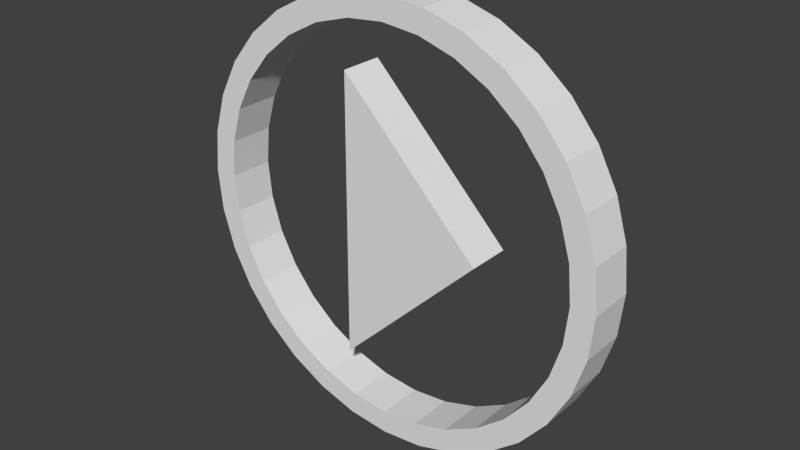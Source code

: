 # Source: playbutton.blend  (saved by Blender 2.74.0; exported with 4.5.12 LTS)
import bpy
from mathutils import Matrix  # noqa: F401  (used for matrix-valued properties, if any)

bpy.ops.wm.read_factory_settings(use_empty=True)
scene = bpy.context.scene
scene.name = 'Scene'

# ---- collections
col_collection_1 = bpy.data.collections.new('Collection 1'); scene.collection.children.link(col_collection_1)

# ---- world
world_world = bpy.data.worlds.new('World'); scene.world = world_world
world_world.color = (0.05088, 0.05088, 0.05088)
world_world.use_sun_shadow = False
world_world.sun_shadow_jitter_overblur = 0.0
world_world.cycles.sampling_method = 'MANUAL'
world_world.cycles.sample_map_resolution = 256

# ---- meshes
me_plane = bpy.data.meshes.new('Plane')
me_plane.from_pydata([(1.0, -1.0, 0.0), (-1.0, 1.0, 0.0), (1.0, 1.0, 0.0), (1.0, -1.0, 0.431), (-1.0, 1.0, 0.431), (1.0, 1.0, 0.431)], [], [(1, 2, 0), (3, 5, 4), (1, 0, 3, 4), (0, 2, 5, 3), (2, 1, 4, 5)])
me_plane.use_remesh_preserve_volume = False
me_plane.use_remesh_preserve_attributes = False
me_plane.use_mirror_vertex_groups = False
me_plane.update()
me_circle = bpy.data.meshes.new('Circle')
me_circle.from_pydata([(0.0, 1.0, -1.0), (0.0, 1.0, 1.0), (0.1951, 0.9808, -1.0), (0.1951, 0.9808, 1.0), (0.3827, 0.9239, -1.0), (0.3827, 0.9239, 1.0), (0.5556, 0.8315, -1.0), (0.5556, 0.8315, 1.0), (0.7071, 0.7071, -1.0), (0.7071, 0.7071, 1.0), (0.8315, 0.5556, -1.0), (0.8315, 0.5556, 1.0), (0.9239, 0.3827, -1.0), (0.9239, 0.3827, 1.0), (0.9808, 0.1951, -1.0), (0.9808, 0.1951, 1.0), (1.0, -2.384e-07, -1.0), (1.0, -2.384e-07, 1.0), (0.9808, -0.1951, -1.0), (0.9808, -0.1951, 1.0), (0.9239, -0.3827, -1.0), (0.9239, -0.3827, 1.0), (0.8315, -0.5556, -1.0), (0.8315, -0.5556, 1.0), (0.7071, -0.7071, -1.0), (0.7071, -0.7071, 1.0), (0.5556, -0.8315, -1.0), (0.5556, -0.8315, 1.0), (0.3827, -0.9239, -1.0), (0.3827, -0.9239, 1.0), (0.1951, -0.9808, -1.0), (0.1951, -0.9808, 1.0), (-3.258e-07, -1.0, -1.0), (-3.258e-07, -1.0, 1.0), (-0.1951, -0.9808, -1.0), (-0.1951, -0.9808, 1.0), (-0.3827, -0.9239, -1.0), (-0.3827, -0.9239, 1.0), (-0.5556, -0.8315, -1.0), (-0.5556, -0.8315, 1.0), (-0.7071, -0.7071, -1.0), (-0.7071, -0.7071, 1.0), (-0.8315, -0.5556, -1.0), (-0.8315, -0.5556, 1.0), (-0.9239, -0.3827, -1.0), (-0.9239, -0.3827, 1.0), (-0.9808, -0.1951, -1.0), (-0.9808, -0.1951, 1.0), (-1.0, 5.96e-07, -1.0), (-1.0, 6.557e-07, 1.0), (-0.9808, 0.1951, -1.0), (-0.9808, 0.1951, 1.0), (-0.9239, 0.3827, -1.0), (-0.9239, 0.3827, 1.0), (-0.8315, 0.5556, -1.0), (-0.8315, 0.5556, 1.0), (-0.7071, 0.7071, -1.0), (-0.7071, 0.7071, 1.0), (-0.5556, 0.8315, -1.0), (-0.5556, 0.8315, 1.0), (-0.3827, 0.9239, -1.0), (-0.3827, 0.9239, 1.0), (-0.1951, 0.9808, -1.0), (-0.1951, 0.9808, 1.0), (0.0, 0.89, -1.0), (0.0, 0.89, 1.0), (0.1736, 0.8729, -1.0), (0.1736, 0.8729, 1.0), (0.3406, 0.8223, -1.0), (0.3406, 0.8223, 1.0), (0.4945, 0.74, -1.0), (0.4945, 0.74, 1.0), (0.6293, 0.6293, -1.0), (0.6293, 0.6293, 1.0), (0.74, 0.4945, -1.0), (0.74, 0.4945, 1.0), (0.8223, 0.3406, -1.0), (0.8223, 0.3406, 1.0), (0.8729, 0.1736, -1.0), (0.8729, 0.1736, 1.0), (0.89, -2.384e-07, -1.0), (0.89, -2.384e-07, 1.0), (0.8729, -0.1736, -1.0), (0.8729, -0.1736, 1.0), (0.8223, -0.3406, -1.0), (0.8223, -0.3406, 1.0), (0.74, -0.4945, -1.0), (0.74, -0.4945, 1.0), (0.6293, -0.6293, -1.0), (0.6293, -0.6293, 1.0), (0.4945, -0.74, -1.0), (0.4945, -0.74, 1.0), (0.3406, -0.8223, -1.0), (0.3406, -0.8223, 1.0), (0.1736, -0.8729, -1.0), (0.1736, -0.8729, 1.0), (-3.258e-07, -0.89, -1.0), (-3.258e-07, -0.89, 1.0), (-0.1736, -0.8729, -1.0), (-0.1736, -0.8729, 1.0), (-0.3406, -0.8223, -1.0), (-0.3406, -0.8223, 1.0), (-0.4945, -0.74, -1.0), (-0.4945, -0.74, 1.0), (-0.6293, -0.6293, -1.0), (-0.6293, -0.6293, 1.0), (-0.74, -0.4945, -1.0), (-0.74, -0.4945, 1.0), (-0.8223, -0.3406, -1.0), (-0.8223, -0.3406, 1.0), (-0.8729, -0.1736, -1.0), (-0.8729, -0.1736, 1.0), (-0.89, 5.96e-07, -1.0), (-0.89, 6.557e-07, 1.0), (-0.8729, 0.1736, -1.0), (-0.8729, 0.1736, 1.0), (-0.8223, 0.3406, -1.0), (-0.8223, 0.3406, 1.0), (-0.74, 0.4945, -1.0), (-0.74, 0.4945, 1.0), (-0.6293, 0.6293, -1.0), (-0.6293, 0.6293, 1.0), (-0.4945, 0.74, -1.0), (-0.4945, 0.74, 1.0), (-0.3406, 0.8223, -1.0), (-0.3406, 0.8223, 1.0), (-0.1736, 0.8729, -1.0), (-0.1736, 0.8729, 1.0)], [], [(0, 1, 3, 2), (2, 3, 5, 4), (4, 5, 7, 6), (6, 7, 9, 8), (8, 9, 11, 10), (10, 11, 13, 12), (12, 13, 15, 14), (14, 15, 17, 16), (16, 17, 19, 18), (18, 19, 21, 20), (20, 21, 23, 22), (22, 23, 25, 24), (24, 25, 27, 26), (26, 27, 29, 28), (28, 29, 31, 30), (30, 31, 33, 32), (32, 33, 35, 34), (34, 35, 37, 36), (36, 37, 39, 38), (38, 39, 41, 40), (40, 41, 43, 42), (42, 43, 45, 44), (44, 45, 47, 46), (46, 47, 49, 48), (48, 49, 51, 50), (50, 51, 53, 52), (52, 53, 55, 54), (54, 55, 57, 56), (56, 57, 59, 58), (58, 59, 61, 60), (62, 63, 1, 0), (60, 61, 63, 62), (66, 67, 65, 64), (68, 69, 67, 66), (70, 71, 69, 68), (72, 73, 71, 70), (74, 75, 73, 72), (76, 77, 75, 74), (78, 79, 77, 76), (80, 81, 79, 78), (82, 83, 81, 80), (84, 85, 83, 82), (86, 87, 85, 84), (88, 89, 87, 86), (90, 91, 89, 88), (92, 93, 91, 90), (94, 95, 93, 92), (96, 97, 95, 94), (98, 99, 97, 96), (100, 101, 99, 98), (102, 103, 101, 100), (104, 105, 103, 102), (106, 107, 105, 104), (108, 109, 107, 106), (110, 111, 109, 108), (112, 113, 111, 110), (114, 115, 113, 112), (116, 117, 115, 114), (118, 119, 117, 116), (120, 121, 119, 118), (122, 123, 121, 120), (124, 125, 123, 122), (64, 65, 127, 126), (126, 127, 125, 124), (0, 2, 66, 64), (3, 1, 65, 67), (2, 4, 68, 66), (5, 3, 67, 69), (4, 6, 70, 68), (7, 5, 69, 71), (6, 8, 72, 70), (9, 7, 71, 73), (8, 10, 74, 72), (11, 9, 73, 75), (10, 12, 76, 74), (13, 11, 75, 77), (12, 14, 78, 76), (15, 13, 77, 79), (14, 16, 80, 78), (17, 15, 79, 81), (16, 18, 82, 80), (19, 17, 81, 83), (18, 20, 84, 82), (21, 19, 83, 85), (20, 22, 86, 84), (23, 21, 85, 87), (22, 24, 88, 86), (25, 23, 87, 89), (24, 26, 90, 88), (27, 25, 89, 91), (26, 28, 92, 90), (29, 27, 91, 93), (28, 30, 94, 92), (31, 29, 93, 95), (30, 32, 96, 94), (33, 31, 95, 97), (32, 34, 98, 96), (35, 33, 97, 99), (34, 36, 100, 98), (37, 35, 99, 101), (36, 38, 102, 100), (39, 37, 101, 103), (38, 40, 104, 102), (41, 39, 103, 105), (40, 42, 106, 104), (43, 41, 105, 107), (42, 44, 108, 106), (45, 43, 107, 109), (44, 46, 110, 108), (47, 45, 109, 111), (46, 48, 112, 110), (49, 47, 111, 113), (48, 50, 114, 112), (51, 49, 113, 115), (50, 52, 116, 114), (53, 51, 115, 117), (52, 54, 118, 116), (55, 53, 117, 119), (54, 56, 120, 118), (57, 55, 119, 121), (56, 58, 122, 120), (59, 57, 121, 123), (58, 60, 124, 122), (61, 59, 123, 125), (60, 62, 126, 124), (63, 61, 125, 127), (62, 0, 64, 126), (1, 63, 127, 65)])
me_circle.use_remesh_preserve_volume = False
me_circle.use_remesh_preserve_attributes = False
me_circle.use_mirror_vertex_groups = False
me_circle.update()

# ---- objects
ob_plane = bpy.data.objects.new('Plane', me_plane)
ob_circle = bpy.data.objects.new('Circle', me_circle)

# ---- transforms, parenting, visibility, modifiers, constraints
ob_plane.location = (-0.2044, 0.09978, 0.0)
ob_plane.rotation_euler = (1.571, 0.7907, 0.0)
ob_plane.scale = (0.4643, 0.4643, 0.4643)
ob_plane.lineart.crease_threshold = 0.0
ob_circle.location = (0.0, 0.0, 0.0)
ob_circle.rotation_euler = (1.571, -0.0, 0.0)
ob_circle.scale = (1.0, 1.0, 0.1064)
ob_circle.lineart.crease_threshold = 0.0

# ---- collection membership
col_collection_1.objects.link(ob_plane)
col_collection_1.objects.link(ob_circle)

# ---- scene / render settings (as saved in the file)
scene.frame_start = 1; scene.frame_end = 250; scene.frame_set(1)
scene.render.engine = 'BLENDER_EEVEE_NEXT'
scene.render.resolution_percentage = 50
scene.render.dither_intensity = 0.0
scene.cycles.use_denoising = False
scene.cycles.samples = 10
scene.cycles.sampling_pattern = 'TABULATED_SOBOL'
scene.cycles.light_sampling_threshold = 0.0
scene.cycles.use_adaptive_sampling = False
scene.cycles.use_light_tree = False
scene.cycles.blur_glossy = 0.0
scene.cycles.pixel_filter_type = 'GAUSSIAN'
scene.cycles.sample_clamp_indirect = 0.0
scene.view_settings.view_transform = 'Standard'
bpy.context.view_layer.update()

# ---- added for rendering (the .blend has no active camera and no usable light): camera, sun
cam_auto = bpy.data.cameras.new('AutoCamera')
cam_auto.lens = 50.0
cam_auto.sensor_width = 36.0
cam_auto.clip_end = 1000.0
ob_auto_camera = bpy.data.objects.new('AutoCamera', cam_auto)
scene.collection.objects.link(ob_auto_camera)
ob_auto_camera.location = (2.62432, -3.14919, 2.09946)
ob_auto_camera.rotation_euler = (1.09748, -7.21219e-08, 0.694738)
scene.camera = ob_auto_camera
light_auto_sun = bpy.data.lights.new('AutoSun', 'SUN')
light_auto_sun.energy = 3.0
light_auto_sun.angle = 0.0523599
ob_auto_sun = bpy.data.objects.new('AutoSun', light_auto_sun)
scene.collection.objects.link(ob_auto_sun)
ob_auto_sun.rotation_euler = (0.872665, 0.174533, 0.523599)
bpy.context.view_layer.update()
